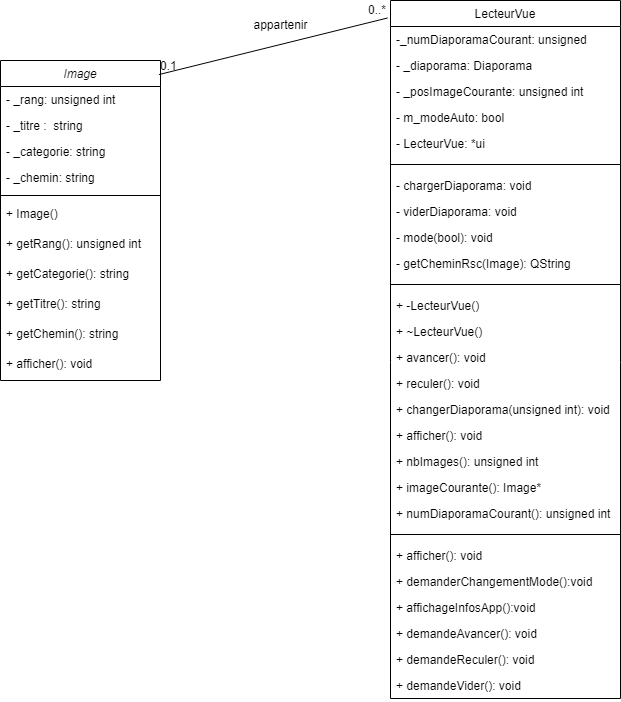

The diagram above was exported from draw.io. Its source (the exported page's mxGraphModel, read from the mxfile embedded in the PNG):
<mxGraphModel dx="1235" dy="684" grid="1" gridSize="10" guides="1" tooltips="1" connect="1" arrows="1" fold="1" page="1" pageScale="1" pageWidth="827" pageHeight="1169" math="0" shadow="0">
  <root>
    <mxCell id="WIyWlLk6GJQsqaUBKTNV-0" />
    <mxCell id="WIyWlLk6GJQsqaUBKTNV-1" parent="WIyWlLk6GJQsqaUBKTNV-0" />
    <mxCell id="zkfFHV4jXpPFQw0GAbJ--0" value="Image" style="swimlane;fontStyle=2;align=center;verticalAlign=top;childLayout=stackLayout;horizontal=1;startSize=26;horizontalStack=0;resizeParent=1;resizeLast=0;collapsible=1;marginBottom=0;rounded=0;shadow=0;strokeWidth=1;" parent="WIyWlLk6GJQsqaUBKTNV-1" vertex="1">
      <mxGeometry x="70" y="90" width="160" height="320" as="geometry">
        <mxRectangle x="230" y="140" width="160" height="26" as="alternateBounds" />
      </mxGeometry>
    </mxCell>
    <mxCell id="zkfFHV4jXpPFQw0GAbJ--1" value="- _rang: unsigned int " style="text;align=left;verticalAlign=top;spacingLeft=4;spacingRight=4;overflow=hidden;rotatable=0;points=[[0,0.5],[1,0.5]];portConstraint=eastwest;" parent="zkfFHV4jXpPFQw0GAbJ--0" vertex="1">
      <mxGeometry y="26" width="160" height="26" as="geometry" />
    </mxCell>
    <mxCell id="zkfFHV4jXpPFQw0GAbJ--2" value="- _titre :  string" style="text;align=left;verticalAlign=top;spacingLeft=4;spacingRight=4;overflow=hidden;rotatable=0;points=[[0,0.5],[1,0.5]];portConstraint=eastwest;rounded=0;shadow=0;html=0;" parent="zkfFHV4jXpPFQw0GAbJ--0" vertex="1">
      <mxGeometry y="52" width="160" height="26" as="geometry" />
    </mxCell>
    <mxCell id="zkfFHV4jXpPFQw0GAbJ--3" value="- _categorie: string" style="text;align=left;verticalAlign=top;spacingLeft=4;spacingRight=4;overflow=hidden;rotatable=0;points=[[0,0.5],[1,0.5]];portConstraint=eastwest;rounded=0;shadow=0;html=0;" parent="zkfFHV4jXpPFQw0GAbJ--0" vertex="1">
      <mxGeometry y="78" width="160" height="26" as="geometry" />
    </mxCell>
    <mxCell id="eAR79-orZIRi9V1wLbyb-2" value="- _chemin: string " style="text;align=left;verticalAlign=top;spacingLeft=4;spacingRight=4;overflow=hidden;rotatable=0;points=[[0,0.5],[1,0.5]];portConstraint=eastwest;rounded=0;shadow=0;html=0;" parent="zkfFHV4jXpPFQw0GAbJ--0" vertex="1">
      <mxGeometry y="104" width="160" height="26" as="geometry" />
    </mxCell>
    <mxCell id="zkfFHV4jXpPFQw0GAbJ--4" value="" style="line;html=1;strokeWidth=1;align=left;verticalAlign=middle;spacingTop=-1;spacingLeft=3;spacingRight=3;rotatable=0;labelPosition=right;points=[];portConstraint=eastwest;" parent="zkfFHV4jXpPFQw0GAbJ--0" vertex="1">
      <mxGeometry y="130" width="160" height="10" as="geometry" />
    </mxCell>
    <mxCell id="zkfFHV4jXpPFQw0GAbJ--5" value="+ Image() " style="text;align=left;verticalAlign=top;spacingLeft=4;spacingRight=4;overflow=hidden;rotatable=0;points=[[0,0.5],[1,0.5]];portConstraint=eastwest;" parent="zkfFHV4jXpPFQw0GAbJ--0" vertex="1">
      <mxGeometry y="140" width="160" height="30" as="geometry" />
    </mxCell>
    <mxCell id="eAR79-orZIRi9V1wLbyb-6" value="+ getRang(): unsigned int" style="text;align=left;verticalAlign=top;spacingLeft=4;spacingRight=4;overflow=hidden;rotatable=0;points=[[0,0.5],[1,0.5]];portConstraint=eastwest;" parent="zkfFHV4jXpPFQw0GAbJ--0" vertex="1">
      <mxGeometry y="170" width="160" height="30" as="geometry" />
    </mxCell>
    <mxCell id="eAR79-orZIRi9V1wLbyb-7" value="+ getCategorie(): string" style="text;align=left;verticalAlign=top;spacingLeft=4;spacingRight=4;overflow=hidden;rotatable=0;points=[[0,0.5],[1,0.5]];portConstraint=eastwest;" parent="zkfFHV4jXpPFQw0GAbJ--0" vertex="1">
      <mxGeometry y="200" width="160" height="30" as="geometry" />
    </mxCell>
    <mxCell id="eAR79-orZIRi9V1wLbyb-8" value="+ getTitre(): string" style="text;align=left;verticalAlign=top;spacingLeft=4;spacingRight=4;overflow=hidden;rotatable=0;points=[[0,0.5],[1,0.5]];portConstraint=eastwest;" parent="zkfFHV4jXpPFQw0GAbJ--0" vertex="1">
      <mxGeometry y="230" width="160" height="30" as="geometry" />
    </mxCell>
    <mxCell id="eAR79-orZIRi9V1wLbyb-9" value="+ getChemin(): string" style="text;align=left;verticalAlign=top;spacingLeft=4;spacingRight=4;overflow=hidden;rotatable=0;points=[[0,0.5],[1,0.5]];portConstraint=eastwest;" parent="zkfFHV4jXpPFQw0GAbJ--0" vertex="1">
      <mxGeometry y="260" width="160" height="30" as="geometry" />
    </mxCell>
    <mxCell id="eAR79-orZIRi9V1wLbyb-10" value="+ afficher(): void" style="text;align=left;verticalAlign=top;spacingLeft=4;spacingRight=4;overflow=hidden;rotatable=0;points=[[0,0.5],[1,0.5]];portConstraint=eastwest;" parent="zkfFHV4jXpPFQw0GAbJ--0" vertex="1">
      <mxGeometry y="290" width="160" height="30" as="geometry" />
    </mxCell>
    <mxCell id="zkfFHV4jXpPFQw0GAbJ--6" value="LecteurVue" style="swimlane;fontStyle=0;align=center;verticalAlign=top;childLayout=stackLayout;horizontal=1;startSize=26;horizontalStack=0;resizeParent=1;resizeLast=0;collapsible=1;marginBottom=0;rounded=0;shadow=0;strokeWidth=1;" parent="WIyWlLk6GJQsqaUBKTNV-1" vertex="1">
      <mxGeometry x="460" y="30" width="230" height="698" as="geometry">
        <mxRectangle x="130" y="380" width="160" height="26" as="alternateBounds" />
      </mxGeometry>
    </mxCell>
    <mxCell id="zkfFHV4jXpPFQw0GAbJ--7" value="-_numDiaporamaCourant: unsigned" style="text;align=left;verticalAlign=top;spacingLeft=4;spacingRight=4;overflow=hidden;rotatable=0;points=[[0,0.5],[1,0.5]];portConstraint=eastwest;" parent="zkfFHV4jXpPFQw0GAbJ--6" vertex="1">
      <mxGeometry y="26" width="230" height="26" as="geometry" />
    </mxCell>
    <mxCell id="zkfFHV4jXpPFQw0GAbJ--8" value="- _diaporama: Diaporama" style="text;align=left;verticalAlign=top;spacingLeft=4;spacingRight=4;overflow=hidden;rotatable=0;points=[[0,0.5],[1,0.5]];portConstraint=eastwest;rounded=0;shadow=0;html=0;" parent="zkfFHV4jXpPFQw0GAbJ--6" vertex="1">
      <mxGeometry y="52" width="230" height="26" as="geometry" />
    </mxCell>
    <mxCell id="eAR79-orZIRi9V1wLbyb-12" value="- _posImageCourante: unsigned int" style="text;align=left;verticalAlign=top;spacingLeft=4;spacingRight=4;overflow=hidden;rotatable=0;points=[[0,0.5],[1,0.5]];portConstraint=eastwest;rounded=0;shadow=0;html=0;" parent="zkfFHV4jXpPFQw0GAbJ--6" vertex="1">
      <mxGeometry y="78" width="230" height="26" as="geometry" />
    </mxCell>
    <mxCell id="8EqO3J-6EDKs7Axrlfxy-2" value="- m_modeAuto: bool" style="text;align=left;verticalAlign=top;spacingLeft=4;spacingRight=4;overflow=hidden;rotatable=0;points=[[0,0.5],[1,0.5]];portConstraint=eastwest;fontStyle=0" parent="zkfFHV4jXpPFQw0GAbJ--6" vertex="1">
      <mxGeometry y="104" width="230" height="26" as="geometry" />
    </mxCell>
    <mxCell id="N5Fm-KvDsz4oD30eeDAE-21" value="- LecteurVue: *ui" style="text;align=left;verticalAlign=top;spacingLeft=4;spacingRight=4;overflow=hidden;rotatable=0;points=[[0,0.5],[1,0.5]];portConstraint=eastwest;fontStyle=0" parent="zkfFHV4jXpPFQw0GAbJ--6" vertex="1">
      <mxGeometry y="130" width="230" height="26" as="geometry" />
    </mxCell>
    <mxCell id="zkfFHV4jXpPFQw0GAbJ--9" value="" style="line;html=1;strokeWidth=1;align=left;verticalAlign=middle;spacingTop=-1;spacingLeft=3;spacingRight=3;rotatable=0;labelPosition=right;points=[];portConstraint=eastwest;" parent="zkfFHV4jXpPFQw0GAbJ--6" vertex="1">
      <mxGeometry y="156" width="230" height="16" as="geometry" />
    </mxCell>
    <mxCell id="zkfFHV4jXpPFQw0GAbJ--10" value="- chargerDiaporama: void" style="text;align=left;verticalAlign=top;spacingLeft=4;spacingRight=4;overflow=hidden;rotatable=0;points=[[0,0.5],[1,0.5]];portConstraint=eastwest;fontStyle=0" parent="zkfFHV4jXpPFQw0GAbJ--6" vertex="1">
      <mxGeometry y="172" width="230" height="26" as="geometry" />
    </mxCell>
    <mxCell id="zkfFHV4jXpPFQw0GAbJ--11" value="- viderDiaporama: void" style="text;align=left;verticalAlign=top;spacingLeft=4;spacingRight=4;overflow=hidden;rotatable=0;points=[[0,0.5],[1,0.5]];portConstraint=eastwest;" parent="zkfFHV4jXpPFQw0GAbJ--6" vertex="1">
      <mxGeometry y="198" width="230" height="26" as="geometry" />
    </mxCell>
    <mxCell id="8EqO3J-6EDKs7Axrlfxy-0" value="- mode(bool): void" style="text;align=left;verticalAlign=top;spacingLeft=4;spacingRight=4;overflow=hidden;rotatable=0;points=[[0,0.5],[1,0.5]];portConstraint=eastwest;fontStyle=0" parent="zkfFHV4jXpPFQw0GAbJ--6" vertex="1">
      <mxGeometry y="224" width="230" height="26" as="geometry" />
    </mxCell>
    <mxCell id="8EqO3J-6EDKs7Axrlfxy-1" value="- getCheminRsc(Image): QString" style="text;align=left;verticalAlign=top;spacingLeft=4;spacingRight=4;overflow=hidden;rotatable=0;points=[[0,0.5],[1,0.5]];portConstraint=eastwest;fontStyle=0" parent="zkfFHV4jXpPFQw0GAbJ--6" vertex="1">
      <mxGeometry y="250" width="230" height="26" as="geometry" />
    </mxCell>
    <mxCell id="eAR79-orZIRi9V1wLbyb-13" value="" style="line;html=1;strokeWidth=1;align=left;verticalAlign=middle;spacingTop=-1;spacingLeft=3;spacingRight=3;rotatable=0;labelPosition=right;points=[];portConstraint=eastwest;" parent="zkfFHV4jXpPFQw0GAbJ--6" vertex="1">
      <mxGeometry y="276" width="230" height="16" as="geometry" />
    </mxCell>
    <mxCell id="eAR79-orZIRi9V1wLbyb-15" value="+ -LecteurVue()" style="text;align=left;verticalAlign=top;spacingLeft=4;spacingRight=4;overflow=hidden;rotatable=0;points=[[0,0.5],[1,0.5]];portConstraint=eastwest;" parent="zkfFHV4jXpPFQw0GAbJ--6" vertex="1">
      <mxGeometry y="292" width="230" height="26" as="geometry" />
    </mxCell>
    <mxCell id="eAR79-orZIRi9V1wLbyb-23" value="+ ~LecteurVue()" style="text;align=left;verticalAlign=top;spacingLeft=4;spacingRight=4;overflow=hidden;rotatable=0;points=[[0,0.5],[1,0.5]];portConstraint=eastwest;" parent="zkfFHV4jXpPFQw0GAbJ--6" vertex="1">
      <mxGeometry y="318" width="230" height="26" as="geometry" />
    </mxCell>
    <mxCell id="eAR79-orZIRi9V1wLbyb-16" value="+ avancer(): void" style="text;align=left;verticalAlign=top;spacingLeft=4;spacingRight=4;overflow=hidden;rotatable=0;points=[[0,0.5],[1,0.5]];portConstraint=eastwest;" parent="zkfFHV4jXpPFQw0GAbJ--6" vertex="1">
      <mxGeometry y="344" width="230" height="26" as="geometry" />
    </mxCell>
    <mxCell id="eAR79-orZIRi9V1wLbyb-17" value="+ reculer(): void" style="text;align=left;verticalAlign=top;spacingLeft=4;spacingRight=4;overflow=hidden;rotatable=0;points=[[0,0.5],[1,0.5]];portConstraint=eastwest;" parent="zkfFHV4jXpPFQw0GAbJ--6" vertex="1">
      <mxGeometry y="370" width="230" height="26" as="geometry" />
    </mxCell>
    <mxCell id="eAR79-orZIRi9V1wLbyb-18" value="+ changerDiaporama(unsigned int): void" style="text;align=left;verticalAlign=top;spacingLeft=4;spacingRight=4;overflow=hidden;rotatable=0;points=[[0,0.5],[1,0.5]];portConstraint=eastwest;" parent="zkfFHV4jXpPFQw0GAbJ--6" vertex="1">
      <mxGeometry y="396" width="230" height="26" as="geometry" />
    </mxCell>
    <mxCell id="eAR79-orZIRi9V1wLbyb-19" value="+ afficher(): void" style="text;align=left;verticalAlign=top;spacingLeft=4;spacingRight=4;overflow=hidden;rotatable=0;points=[[0,0.5],[1,0.5]];portConstraint=eastwest;" parent="zkfFHV4jXpPFQw0GAbJ--6" vertex="1">
      <mxGeometry y="422" width="230" height="26" as="geometry" />
    </mxCell>
    <mxCell id="eAR79-orZIRi9V1wLbyb-20" value="+ nbImages(): unsigned int" style="text;align=left;verticalAlign=top;spacingLeft=4;spacingRight=4;overflow=hidden;rotatable=0;points=[[0,0.5],[1,0.5]];portConstraint=eastwest;" parent="zkfFHV4jXpPFQw0GAbJ--6" vertex="1">
      <mxGeometry y="448" width="230" height="26" as="geometry" />
    </mxCell>
    <mxCell id="eAR79-orZIRi9V1wLbyb-21" value="+ imageCourante(): Image*" style="text;align=left;verticalAlign=top;spacingLeft=4;spacingRight=4;overflow=hidden;rotatable=0;points=[[0,0.5],[1,0.5]];portConstraint=eastwest;" parent="zkfFHV4jXpPFQw0GAbJ--6" vertex="1">
      <mxGeometry y="474" width="230" height="26" as="geometry" />
    </mxCell>
    <mxCell id="eAR79-orZIRi9V1wLbyb-22" value="+ numDiaporamaCourant(): unsigned int" style="text;align=left;verticalAlign=top;spacingLeft=4;spacingRight=4;overflow=hidden;rotatable=0;points=[[0,0.5],[1,0.5]];portConstraint=eastwest;" parent="zkfFHV4jXpPFQw0GAbJ--6" vertex="1">
      <mxGeometry y="500" width="230" height="26" as="geometry" />
    </mxCell>
    <mxCell id="8EqO3J-6EDKs7Axrlfxy-3" value="" style="line;html=1;strokeWidth=1;align=left;verticalAlign=middle;spacingTop=-1;spacingLeft=3;spacingRight=3;rotatable=0;labelPosition=right;points=[];portConstraint=eastwest;" parent="zkfFHV4jXpPFQw0GAbJ--6" vertex="1">
      <mxGeometry y="526" width="230" height="16" as="geometry" />
    </mxCell>
    <mxCell id="8EqO3J-6EDKs7Axrlfxy-4" value="+ afficher(): void" style="text;align=left;verticalAlign=top;spacingLeft=4;spacingRight=4;overflow=hidden;rotatable=0;points=[[0,0.5],[1,0.5]];portConstraint=eastwest;" parent="zkfFHV4jXpPFQw0GAbJ--6" vertex="1">
      <mxGeometry y="542" width="230" height="26" as="geometry" />
    </mxCell>
    <mxCell id="8EqO3J-6EDKs7Axrlfxy-5" value="+ demanderChangementMode():void" style="text;align=left;verticalAlign=top;spacingLeft=4;spacingRight=4;overflow=hidden;rotatable=0;points=[[0,0.5],[1,0.5]];portConstraint=eastwest;" parent="zkfFHV4jXpPFQw0GAbJ--6" vertex="1">
      <mxGeometry y="568" width="230" height="26" as="geometry" />
    </mxCell>
    <mxCell id="8EqO3J-6EDKs7Axrlfxy-6" value="+ affichageInfosApp():void " style="text;align=left;verticalAlign=top;spacingLeft=4;spacingRight=4;overflow=hidden;rotatable=0;points=[[0,0.5],[1,0.5]];portConstraint=eastwest;" parent="zkfFHV4jXpPFQw0GAbJ--6" vertex="1">
      <mxGeometry y="594" width="230" height="26" as="geometry" />
    </mxCell>
    <mxCell id="8EqO3J-6EDKs7Axrlfxy-7" value="+ demandeAvancer(): void" style="text;align=left;verticalAlign=top;spacingLeft=4;spacingRight=4;overflow=hidden;rotatable=0;points=[[0,0.5],[1,0.5]];portConstraint=eastwest;" parent="zkfFHV4jXpPFQw0GAbJ--6" vertex="1">
      <mxGeometry y="620" width="230" height="26" as="geometry" />
    </mxCell>
    <mxCell id="8EqO3J-6EDKs7Axrlfxy-8" value="+ demandeReculer(): void" style="text;align=left;verticalAlign=top;spacingLeft=4;spacingRight=4;overflow=hidden;rotatable=0;points=[[0,0.5],[1,0.5]];portConstraint=eastwest;" parent="zkfFHV4jXpPFQw0GAbJ--6" vertex="1">
      <mxGeometry y="646" width="230" height="26" as="geometry" />
    </mxCell>
    <mxCell id="8EqO3J-6EDKs7Axrlfxy-9" value="+ demandeVider(): void" style="text;align=left;verticalAlign=top;spacingLeft=4;spacingRight=4;overflow=hidden;rotatable=0;points=[[0,0.5],[1,0.5]];portConstraint=eastwest;" parent="zkfFHV4jXpPFQw0GAbJ--6" vertex="1">
      <mxGeometry y="672" width="230" height="26" as="geometry" />
    </mxCell>
    <mxCell id="N5Fm-KvDsz4oD30eeDAE-17" value="" style="endArrow=none;html=1;rounded=0;entryX=-0.012;entryY=0.025;entryDx=0;entryDy=0;entryPerimeter=0;exitX=0.99;exitY=0.044;exitDx=0;exitDy=0;exitPerimeter=0;" parent="WIyWlLk6GJQsqaUBKTNV-1" source="zkfFHV4jXpPFQw0GAbJ--0" target="zkfFHV4jXpPFQw0GAbJ--6" edge="1">
      <mxGeometry relative="1" as="geometry">
        <mxPoint x="220" y="110" as="sourcePoint" />
        <mxPoint x="380" y="110" as="targetPoint" />
      </mxGeometry>
    </mxCell>
    <mxCell id="N5Fm-KvDsz4oD30eeDAE-18" value="0.1" style="resizable=0;html=1;whiteSpace=wrap;align=left;verticalAlign=bottom;" parent="N5Fm-KvDsz4oD30eeDAE-17" connectable="0" vertex="1">
      <mxGeometry x="-1" relative="1" as="geometry" />
    </mxCell>
    <mxCell id="N5Fm-KvDsz4oD30eeDAE-19" value="0..*" style="resizable=0;html=1;whiteSpace=wrap;align=right;verticalAlign=bottom;" parent="N5Fm-KvDsz4oD30eeDAE-17" connectable="0" vertex="1">
      <mxGeometry x="1" relative="1" as="geometry" />
    </mxCell>
    <mxCell id="N5Fm-KvDsz4oD30eeDAE-20" value="appartenir" style="text;html=1;align=center;verticalAlign=middle;resizable=0;points=[];autosize=1;strokeColor=none;fillColor=none;" parent="WIyWlLk6GJQsqaUBKTNV-1" vertex="1">
      <mxGeometry x="310" y="40" width="80" height="30" as="geometry" />
    </mxCell>
  </root>
</mxGraphModel>